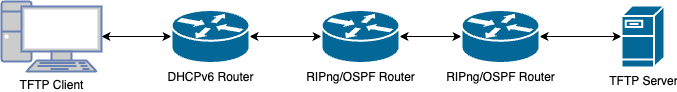

The diagram above was exported from draw.io. Its source (the exported page's mxGraphModel, read from the mxfile embedded in the PNG):
<mxGraphModel dx="954" dy="532" grid="1" gridSize="10" guides="1" tooltips="1" connect="1" arrows="1" fold="1" page="1" pageScale="1" pageWidth="827" pageHeight="1169" math="0" shadow="0">
  <root>
    <mxCell id="0" />
    <mxCell id="1" parent="0" />
    <mxCell id="Bsx0fT66WqdBsRw88jEr-4" style="edgeStyle=orthogonalEdgeStyle;rounded=0;orthogonalLoop=1;jettySize=auto;html=1;exitX=1;exitY=0.5;exitDx=0;exitDy=0;exitPerimeter=0;entryX=0;entryY=0.5;entryDx=0;entryDy=0;entryPerimeter=0;startArrow=classic;startFill=1;" edge="1" parent="1" source="Bsx0fT66WqdBsRw88jEr-1" target="Bsx0fT66WqdBsRw88jEr-2">
      <mxGeometry relative="1" as="geometry" />
    </mxCell>
    <mxCell id="Bsx0fT66WqdBsRw88jEr-1" value="TFTP Client" style="fontColor=#000000;verticalAlign=top;verticalLabelPosition=bottom;labelPosition=center;align=center;html=1;outlineConnect=0;fillColor=#CCCCCC;strokeColor=#6881B3;gradientColor=none;gradientDirection=north;strokeWidth=2;shape=mxgraph.networks.pc;" vertex="1" parent="1">
      <mxGeometry x="120" y="200" width="100" height="70" as="geometry" />
    </mxCell>
    <mxCell id="Bsx0fT66WqdBsRw88jEr-6" style="edgeStyle=orthogonalEdgeStyle;rounded=0;orthogonalLoop=1;jettySize=auto;html=1;exitX=1;exitY=0.5;exitDx=0;exitDy=0;exitPerimeter=0;entryX=0;entryY=0.5;entryDx=0;entryDy=0;entryPerimeter=0;startArrow=classic;startFill=1;" edge="1" parent="1" source="Bsx0fT66WqdBsRw88jEr-2" target="Bsx0fT66WqdBsRw88jEr-5">
      <mxGeometry relative="1" as="geometry" />
    </mxCell>
    <mxCell id="Bsx0fT66WqdBsRw88jEr-2" value="DHCPv6 Router" style="shape=mxgraph.cisco.routers.router;sketch=0;html=1;pointerEvents=1;dashed=0;fillColor=#036897;strokeColor=#ffffff;strokeWidth=2;verticalLabelPosition=bottom;verticalAlign=top;align=center;outlineConnect=0;" vertex="1" parent="1">
      <mxGeometry x="290" y="208.5" width="78" height="53" as="geometry" />
    </mxCell>
    <mxCell id="Bsx0fT66WqdBsRw88jEr-8" style="edgeStyle=orthogonalEdgeStyle;rounded=0;orthogonalLoop=1;jettySize=auto;html=1;exitX=1;exitY=0.5;exitDx=0;exitDy=0;exitPerimeter=0;entryX=0;entryY=0.5;entryDx=0;entryDy=0;entryPerimeter=0;startArrow=classic;startFill=1;" edge="1" parent="1" source="Bsx0fT66WqdBsRw88jEr-5" target="Bsx0fT66WqdBsRw88jEr-7">
      <mxGeometry relative="1" as="geometry" />
    </mxCell>
    <mxCell id="Bsx0fT66WqdBsRw88jEr-5" value="RIPng/OSPF Router" style="shape=mxgraph.cisco.routers.router;sketch=0;html=1;pointerEvents=1;dashed=0;fillColor=#036897;strokeColor=#ffffff;strokeWidth=2;verticalLabelPosition=bottom;verticalAlign=top;align=center;outlineConnect=0;" vertex="1" parent="1">
      <mxGeometry x="440" y="208.5" width="78" height="53" as="geometry" />
    </mxCell>
    <mxCell id="Bsx0fT66WqdBsRw88jEr-10" style="edgeStyle=orthogonalEdgeStyle;rounded=0;orthogonalLoop=1;jettySize=auto;html=1;exitX=1;exitY=0.5;exitDx=0;exitDy=0;exitPerimeter=0;entryX=0;entryY=0.5;entryDx=0;entryDy=0;entryPerimeter=0;startArrow=classic;startFill=1;" edge="1" parent="1" source="Bsx0fT66WqdBsRw88jEr-7" target="Bsx0fT66WqdBsRw88jEr-9">
      <mxGeometry relative="1" as="geometry" />
    </mxCell>
    <mxCell id="Bsx0fT66WqdBsRw88jEr-7" value="RIPng/OSPF Router" style="shape=mxgraph.cisco.routers.router;sketch=0;html=1;pointerEvents=1;dashed=0;fillColor=#036897;strokeColor=#ffffff;strokeWidth=2;verticalLabelPosition=bottom;verticalAlign=top;align=center;outlineConnect=0;" vertex="1" parent="1">
      <mxGeometry x="580" y="208.5" width="78" height="53" as="geometry" />
    </mxCell>
    <mxCell id="Bsx0fT66WqdBsRw88jEr-9" value="TFTP Server" style="shape=mxgraph.cisco.servers.fileserver;sketch=0;html=1;pointerEvents=1;dashed=0;fillColor=#036897;strokeColor=#ffffff;strokeWidth=2;verticalLabelPosition=bottom;verticalAlign=top;align=center;outlineConnect=0;" vertex="1" parent="1">
      <mxGeometry x="740" y="204" width="43" height="62" as="geometry" />
    </mxCell>
  </root>
</mxGraphModel>